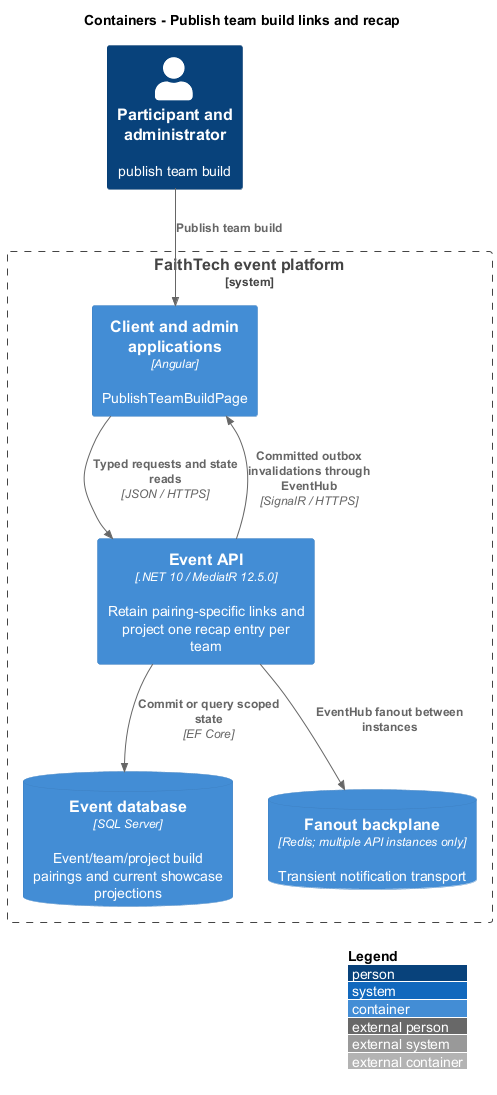

The diagram above was rendered by PlantUML. Its source (embedded in the PNG):
@startuml
!include <C4/C4_Container>
LAYOUT_WITH_LEGEND()
title Containers - Publish team build links and recap
Person(actor, "Participant and administrator", "publish team build")
System_Boundary(system, "FaithTech event platform") {
Container(ui, "Client and admin applications", "Angular", "PublishTeamBuildPage")
Container(api, "Event API", ".NET 10 / MediatR 12.5.0", "Retain pairing-specific links and project one recap entry per team")
ContainerDb(db, "Event database", "SQL Server", "Event/team/project build pairings and current showcase projections")
ContainerDb(redis, "Fanout backplane", "Redis; multiple API instances only", "Transient notification transport")
}
Rel(actor, ui, "Publish team build")
Rel(ui, api, "Typed requests and state reads", "JSON / HTTPS")
Rel(api, db, "Commit or query scoped state", "EF Core")
Rel(api, redis, "EventHub fanout between instances")
Rel(api, ui, "Committed outbox invalidations through EventHub", "SignalR / HTTPS")

@enduml